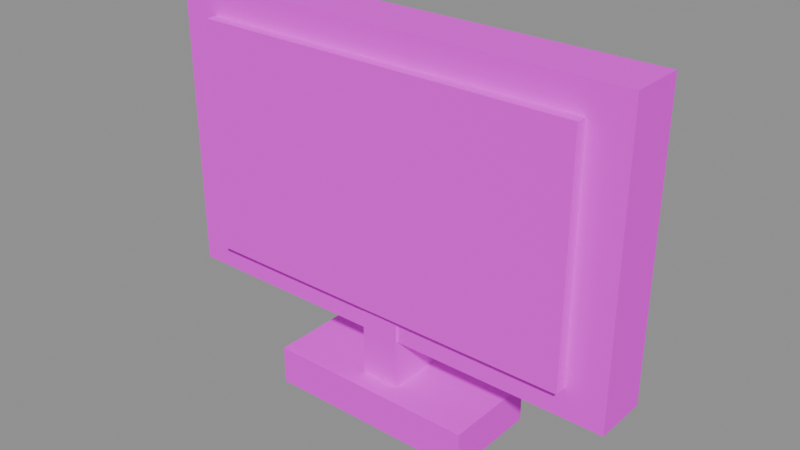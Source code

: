 # Source: item_tv.blend  (saved by Blender 4.2.68; exported with 4.5.12 LTS)
import bpy
from mathutils import Matrix  # noqa: F401  (used for matrix-valued properties, if any)

bpy.ops.wm.read_factory_settings(use_empty=True)
scene = bpy.context.scene
scene.name = 'Scene'

# ---- collections
col_anchors = bpy.data.collections.new('Anchors'); scene.collection.children.link(col_anchors)
col_world = bpy.data.collections.new('World'); scene.collection.children.link(col_world)

# ---- images (referenced by path relative to the original .blend; pixels are not part of the script)
import os
ASSET_DIR = os.environ.get("B2B_ASSET_DIR", "")  # directory of the original .blend (textures are referenced by path, not embedded)
HERE = os.path.dirname(os.path.abspath(__file__))  # packed textures are extracted next to this script under _unpacked/

def load_image(name, relpath, width, height, colorspace="sRGB"):
    """Load a texture the original file referenced (path relative to the .blend, or extracted next to this script)."""
    p = next((c for c in (os.path.join(HERE, relpath), os.path.join(ASSET_DIR, relpath)) if relpath and os.path.exists(c)), "")
    if p:
        img = bpy.data.images.load(p, check_existing=True)
        img.name = name
    else:  # same state as the original file: an image datablock whose file is absent (Cycles renders it pink)
        img = bpy.data.images.new(name, width, height)
        img.source = "FILE"
        img.filepath = "//" + (relpath or name)
    img.colorspace_settings.name = colorspace
    return img
img_palette_png = load_image('palette.png', 'palette.png', 1024, 1024, 'sRGB')

# ---- materials (node trees are filled in below, after node groups)
mat_tanghalanpalette = bpy.data.materials.new('TanghalanPalette')

# ---- material node trees
mat_tanghalanpalette.use_nodes = True; mat_tanghalanpalette.node_tree.nodes.clear()
_N = mat_tanghalanpalette.node_tree.nodes; _L = mat_tanghalanpalette.node_tree.links
n0 = _N.new('ShaderNodeBsdfPrincipled'); n0.name = 'Principled BSDF'; n0.location = (10, 300)
n0.inputs[2].default_value = 1.0
n1 = _N.new('ShaderNodeOutputMaterial'); n1.name = 'Material Output'; n1.location = (300, 300)
n2 = _N.new('ShaderNodeTexImage'); n2.name = 'Image Texture'; n2.location = (0, 0)
n2.image = img_palette_png
n2.interpolation = 'Closest'
_L.new(n0.outputs[0], n1.inputs[0])
_L.new(n2.outputs[0], n0.inputs[0])
n1.is_active_output = True

# ---- meshes
me_m__item_tv = bpy.data.meshes.new('M__item_tv')
me_m__item_tv.from_pydata([(0.12, -0.014, 0.205), (0.12, 0.014, 0.205), (0.12, -0.014, 0.055), (0.12, 0.014, 0.055), (-0.12, 0.014, 0.205), (-0.12, -0.014, 0.205), (-0.12, 0.014, 0.055), (-0.12, -0.014, 0.055), (-0.12, 0.014, 0.205), (0.12, 0.014, 0.205), (-0.12, -0.014, 0.205), (0.12, -0.014, 0.205), (-0.12, -0.014, 0.055), (0.12, -0.014, 0.055), (-0.12, 0.014, 0.055), (0.12, 0.014, 0.055), (-0.12, -0.014, 0.205), (0.12, -0.014, 0.205), (-0.12, -0.014, 0.055), (0.12, -0.014, 0.055), (0.12, 0.014, 0.205), (-0.12, 0.014, 0.205), (0.12, 0.014, 0.055), (-0.12, 0.014, 0.055), (0.1, -0.02, 0.19), (0.1, -0.014, 0.19), (0.1, -0.02, 0.07), (0.1, -0.014, 0.07), (-0.1, -0.014, 0.19), (-0.1, -0.02, 0.19), (-0.1, -0.014, 0.07), (-0.1, -0.02, 0.07), (-0.1, -0.014, 0.19), (0.1, -0.014, 0.19), (-0.1, -0.02, 0.19), (0.1, -0.02, 0.19), (-0.1, -0.02, 0.07), (0.1, -0.02, 0.07), (-0.1, -0.014, 0.07), (0.1, -0.014, 0.07), (-0.1, -0.02, 0.19), (0.1, -0.02, 0.19), (-0.1, -0.02, 0.07), (0.1, -0.02, 0.07), (0.1, -0.014, 0.19), (-0.1, -0.014, 0.19), (0.1, -0.014, 0.07), (-0.1, -0.014, 0.07), (0.055, -0.025, 0.03), (0.055, 0.025, 0.03), (0.055, -0.025, 0.01), (0.055, 0.025, 0.01), (-0.055, 0.025, 0.03), (-0.055, -0.025, 0.03), (-0.055, 0.025, 0.01), (-0.055, -0.025, 0.01), (-0.055, 0.025, 0.03), (0.055, 0.025, 0.03), (-0.055, -0.025, 0.03), (0.055, -0.025, 0.03), (-0.055, -0.025, 0.01), (0.055, -0.025, 0.01), (-0.055, 0.025, 0.01), (0.055, 0.025, 0.01), (-0.055, -0.025, 0.03), (0.055, -0.025, 0.03), (-0.055, -0.025, 0.01), (0.055, -0.025, 0.01), (0.055, 0.025, 0.03), (-0.055, 0.025, 0.03), (0.055, 0.025, 0.01), (-0.055, 0.025, 0.01), (0.01, -0.015, 0.075), (0.01, 0.015, 0.075), (0.01, -0.015, 0.025), (0.01, 0.015, 0.025), (-0.01, 0.015, 0.075), (-0.01, -0.015, 0.075), (-0.01, 0.015, 0.025), (-0.01, -0.015, 0.025), (-0.01, 0.015, 0.075), (0.01, 0.015, 0.075), (-0.01, -0.015, 0.075), (0.01, -0.015, 0.075), (-0.01, -0.015, 0.025), (0.01, -0.015, 0.025), (-0.01, 0.015, 0.025), (0.01, 0.015, 0.025), (-0.01, -0.015, 0.075), (0.01, -0.015, 0.075), (-0.01, -0.015, 0.025), (0.01, -0.015, 0.025), (0.01, 0.015, 0.075), (-0.01, 0.015, 0.075), (0.01, 0.015, 0.025), (-0.01, 0.015, 0.025)], [], [(0, 2, 1), (2, 3, 1), (4, 6, 5), (6, 7, 5), (8, 10, 9), (10, 11, 9), (12, 14, 13), (14, 15, 13), (16, 18, 17), (18, 19, 17), (20, 22, 21), (22, 23, 21), (24, 26, 25), (26, 27, 25), (28, 30, 29), (30, 31, 29), (32, 34, 33), (34, 35, 33), (36, 38, 37), (38, 39, 37), (40, 42, 41), (42, 43, 41), (44, 46, 45), (46, 47, 45), (48, 50, 49), (50, 51, 49), (52, 54, 53), (54, 55, 53), (56, 58, 57), (58, 59, 57), (60, 62, 61), (62, 63, 61), (64, 66, 65), (66, 67, 65), (68, 70, 69), (70, 71, 69), (72, 74, 73), (74, 75, 73), (76, 78, 77), (78, 79, 77), (80, 82, 81), (82, 83, 81), (84, 86, 85), (86, 87, 85), (88, 90, 89), (90, 91, 89), (92, 94, 93), (94, 95, 93)])
_uv = me_m__item_tv.uv_layers.new(name='UVMap')
_uv.uv.foreach_set('vector', [0.7656, 0.9219, 0.7656, 0.9219, 0.7656, 0.9219, 0.7656, 0.9219, 0.7656, 0.9219, 0.7656, 0.9219, 0.7656, 0.9219, 0.7656, 0.9219, 0.7656, 0.9219, 0.7656, 0.9219, 0.7656, 0.9219, 0.7656, 0.9219, 0.7656, 0.9219, 0.7656, 0.9219, 0.7656, 0.9219, 0.7656, 0.9219, 0.7656, 0.9219, 0.7656, 0.9219, 0.7656, 0.9219, 0.7656, 0.9219, 0.7656, 0.9219, 0.7656, 0.9219, 0.7656, 0.9219, 0.7656, 0.9219, 0.7656, 0.9219, 0.7656, 0.9219, 0.7656, 0.9219, 0.7656, 0.9219, 0.7656, 0.9219, 0.7656, 0.9219, 0.7656, 0.9219, 0.7656, 0.9219, 0.7656, 0.9219, 0.7656, 0.9219, 0.7656, 0.9219, 0.7656, 0.9219, 0.7969, 0.9219, 0.7969, 0.9219, 0.7969, 0.9219, 0.7969, 0.9219, 0.7969, 0.9219, 0.7969, 0.9219, 0.7969, 0.9219, 0.7969, 0.9219, 0.7969, 0.9219, 0.7969, 0.9219, 0.7969, 0.9219, 0.7969, 0.9219, 0.7969, 0.9219, 0.7969, 0.9219, 0.7969, 0.9219, 0.7969, 0.9219, 0.7969, 0.9219, 0.7969, 0.9219, 0.7969, 0.9219, 0.7969, 0.9219, 0.7969, 0.9219, 0.7969, 0.9219, 0.7969, 0.9219, 0.7969, 0.9219, 0.7969, 0.9219, 0.7969, 0.9219, 0.7969, 0.9219, 0.7969, 0.9219, 0.7969, 0.9219, 0.7969, 0.9219, 0.7969, 0.9219, 0.7969, 0.9219, 0.7969, 0.9219, 0.7969, 0.9219, 0.7969, 0.9219, 0.7969, 0.9219, 0.1719, 0.9531, 0.1719, 0.9531, 0.1719, 0.9531, 0.1719, 0.9531, 0.1719, 0.9531, 0.1719, 0.9531, 0.1719, 0.9531, 0.1719, 0.9531, 0.1719, 0.9531, 0.1719, 0.9531, 0.1719, 0.9531, 0.1719, 0.9531, 0.1719, 0.9531, 0.1719, 0.9531, 0.1719, 0.9531, 0.1719, 0.9531, 0.1719, 0.9531, 0.1719, 0.9531, 0.1719, 0.9531, 0.1719, 0.9531, 0.1719, 0.9531, 0.1719, 0.9531, 0.1719, 0.9531, 0.1719, 0.9531, 0.1719, 0.9531, 0.1719, 0.9531, 0.1719, 0.9531, 0.1719, 0.9531, 0.1719, 0.9531, 0.1719, 0.9531, 0.1719, 0.9531, 0.1719, 0.9531, 0.1719, 0.9531, 0.1719, 0.9531, 0.1719, 0.9531, 0.1719, 0.9531, 0.1719, 0.9531, 0.1719, 0.9531, 0.1719, 0.9531, 0.1719, 0.9531, 0.1719, 0.9531, 0.1719, 0.9531, 0.1719, 0.9531, 0.1719, 0.9531, 0.1719, 0.9531, 0.1719, 0.9531, 0.1719, 0.9531, 0.1719, 0.9531, 0.1719, 0.9531, 0.1719, 0.9531, 0.1719, 0.9531, 0.1719, 0.9531, 0.1719, 0.9531, 0.1719, 0.9531, 0.1719, 0.9531, 0.1719, 0.9531, 0.1719, 0.9531, 0.1719, 0.9531, 0.1719, 0.9531, 0.1719, 0.9531, 0.1719, 0.9531, 0.1719, 0.9531, 0.1719, 0.9531, 0.1719, 0.9531, 0.1719, 0.9531, 0.1719, 0.9531, 0.1719, 0.9531, 0.1719, 0.9531, 0.1719, 0.9531, 0.1719, 0.9531, 0.1719, 0.9531, 0.1719, 0.9531])
me_m__item_tv.materials.append(mat_tanghalanpalette)
me_m__item_tv.update()
me_m__item_tv.normals_split_custom_set([tuple(v) for v in zip(*[iter([1.0, 0.0, 0.0, 1.0, 0.0, 0.0, 1.0, 0.0, 0.0, 1.0, 0.0, 0.0, 1.0, 0.0, 0.0, 1.0, 0.0, 0.0, -1.0, 0.0, 0.0, -1.0, 0.0, 0.0, -1.0, 0.0, 0.0, -1.0, 0.0, 0.0, -1.0, 0.0, 0.0, -1.0, 0.0, 0.0, 0.0, 0.0, 1.0, 0.0, 0.0, 1.0, 0.0, 0.0, 1.0, 0.0, 0.0, 1.0, 0.0, 0.0, 1.0, 0.0, 0.0, 1.0, 0.0, 0.0, -1.0, 0.0, 0.0, -1.0, 0.0, 0.0, -1.0, 0.0, 0.0, -1.0, 0.0, 0.0, -1.0, 0.0, 0.0, -1.0, 0.0, -1.0, 0.0, 0.0, -1.0, 0.0, 0.0, -1.0, 0.0, 0.0, -1.0, 0.0, 0.0, -1.0, 0.0, 0.0, -1.0, 0.0, 0.0, 1.0, 0.0, 0.0, 1.0, 0.0, 0.0, 1.0, 0.0, 0.0, 1.0, 0.0, 0.0, 1.0, 0.0, 0.0, 1.0, 0.0, 1.0, 0.0, 0.0, 1.0, 0.0, 0.0, 1.0, 0.0, 0.0, 1.0, 0.0, 0.0, 1.0, 0.0, 0.0, 1.0, 0.0, 0.0, -1.0, 0.0, 0.0, -1.0, 0.0, 0.0, -1.0, 0.0, 0.0, -1.0, 0.0, 0.0, -1.0, 0.0, 0.0, -1.0, 0.0, 0.0, 0.0, 0.0, 1.0, 0.0, 0.0, 1.0, 0.0, 0.0, 1.0, 0.0, 0.0, 1.0, 0.0, 0.0, 1.0, 0.0, 0.0, 1.0, 0.0, 0.0, -1.0, 0.0, 0.0, -1.0, 0.0, 0.0, -1.0, 0.0, 0.0, -1.0, 0.0, 0.0, -1.0, 0.0, 0.0, -1.0, 0.0, -1.0, 0.0, 0.0, -1.0, 0.0, 0.0, -1.0, 0.0, 0.0, -1.0, 0.0, 0.0, -1.0, 0.0, 0.0, -1.0, 0.0, 0.0, 1.0, 0.0, 0.0, 1.0, 0.0, 0.0, 1.0, 0.0, 0.0, 1.0, 0.0, 0.0, 1.0, 0.0, 0.0, 1.0, 0.0, 1.0, 0.0, 0.0, 1.0, 0.0, 0.0, 1.0, 0.0, 0.0, 1.0, 0.0, 0.0, 1.0, 0.0, 0.0, 1.0, 0.0, 0.0, -1.0, 0.0, 0.0, -1.0, 0.0, 0.0, -1.0, 0.0, 0.0, -1.0, 0.0, 0.0, -1.0, 0.0, 0.0, -1.0, 0.0, 0.0, 0.0, 0.0, 1.0, 0.0, 0.0, 1.0, 0.0, 0.0, 1.0, 0.0, 0.0, 1.0, 0.0, 0.0, 1.0, 0.0, 0.0, 1.0, 0.0, 0.0, -1.0, 0.0, 0.0, -1.0, 0.0, 0.0, -1.0, 0.0, 0.0, -1.0, 0.0, 0.0, -1.0, 0.0, 0.0, -1.0, 0.0, -1.0, 0.0, 0.0, -1.0, 0.0, 0.0, -1.0, 0.0, 0.0, -1.0, 0.0, 0.0, -1.0, 0.0, 0.0, -1.0, 0.0, 0.0, 1.0, 0.0, 0.0, 1.0, 0.0, 0.0, 1.0, 0.0, 0.0, 1.0, 0.0, 0.0, 1.0, 0.0, 0.0, 1.0, 0.0, 1.0, 0.0, 0.0, 1.0, 0.0, 0.0, 1.0, 0.0, 0.0, 1.0, 0.0, 0.0, 1.0, 0.0, 0.0, 1.0, 0.0, 0.0, -1.0, 0.0, 0.0, -1.0, 0.0, 0.0, -1.0, 0.0, 0.0, -1.0, 0.0, 0.0, -1.0, 0.0, 0.0, -1.0, 0.0, 0.0, 0.0, 0.0, 1.0, 0.0, 0.0, 1.0, 0.0, 0.0, 1.0, 0.0, 0.0, 1.0, 0.0, 0.0, 1.0, 0.0, 0.0, 1.0, 0.0, 0.0, -1.0, 0.0, 0.0, -1.0, 0.0, 0.0, -1.0, 0.0, 0.0, -1.0, 0.0, 0.0, -1.0, 0.0, 0.0, -1.0, 0.0, -1.0, 0.0, 0.0, -1.0, 0.0, 0.0, -1.0, 0.0, 0.0, -1.0, 0.0, 0.0, -1.0, 0.0, 0.0, -1.0, 0.0, 0.0, 1.0, 0.0, 0.0, 1.0, 0.0, 0.0, 1.0, 0.0, 0.0, 1.0, 0.0, 0.0, 1.0, 0.0, 0.0, 1.0, 0.0])] * 3)])

# ---- objects
ob_cal__o = bpy.data.objects.new('CAL__O', None)
ob_cal__x = bpy.data.objects.new('CAL__X', None)
ob_cal__y = bpy.data.objects.new('CAL__Y', None)
ob_cal__z = bpy.data.objects.new('CAL__Z', None)
ob_m__item_tv = bpy.data.objects.new('M__item_tv', me_m__item_tv)

# ---- transforms, parenting, visibility, modifiers, constraints
ob_cal__o.location = (0.0, 0.0, 0.0)
ob_cal__o.rotation_mode = 'QUATERNION'
ob_cal__o.rotation_quaternion = (1.0, 0.0, 0.0, 0.0)
ob_cal__o.empty_display_size = 0.15
ob_cal__x.location = (1.0, 0.0, 0.0)
ob_cal__x.rotation_mode = 'QUATERNION'
ob_cal__x.rotation_quaternion = (1.0, 0.0, 0.0, 0.0)
ob_cal__x.empty_display_size = 0.15
ob_cal__y.location = (0.0, 0.0, 1.0)
ob_cal__y.rotation_mode = 'QUATERNION'
ob_cal__y.rotation_quaternion = (1.0, 0.0, 0.0, 0.0)
ob_cal__y.empty_display_size = 0.15
ob_cal__z.location = (0.0, -1.0, 0.0)
ob_cal__z.rotation_mode = 'QUATERNION'
ob_cal__z.rotation_quaternion = (1.0, 0.0, 0.0, 0.0)
ob_cal__z.empty_display_size = 0.15
ob_m__item_tv.location = (0.0, 0.0, 0.0)
ob_m__item_tv.rotation_mode = 'QUATERNION'
ob_m__item_tv.rotation_quaternion = (1.0, 0.0, 0.0, 0.0)

# ---- collection membership
col_anchors.objects.link(ob_cal__o)
col_anchors.objects.link(ob_cal__x)
col_anchors.objects.link(ob_cal__y)
col_anchors.objects.link(ob_cal__z)
col_world.objects.link(ob_m__item_tv)

# ---- scene / render settings (as saved in the file)
scene.frame_start = 1; scene.frame_end = 250; scene.frame_set(1)
scene.render.engine = 'BLENDER_EEVEE_NEXT'
bpy.context.view_layer.update()

# ---- added for rendering (the .blend has no active camera and no usable light): camera, sun + grey world if the file has none
cam_auto = bpy.data.cameras.new('AutoCamera')
cam_auto.lens = 50.0
cam_auto.sensor_width = 36.0
cam_auto.clip_end = 1000.0
ob_auto_camera = bpy.data.objects.new('AutoCamera', cam_auto)
scene.collection.objects.link(ob_auto_camera)
ob_auto_camera.location = (0.289826, -0.347791, 0.339361)
ob_auto_camera.rotation_euler = (1.09748, -7.21219e-08, 0.694738)
scene.camera = ob_auto_camera
light_auto_sun = bpy.data.lights.new('AutoSun', 'SUN')
light_auto_sun.energy = 3.0
light_auto_sun.angle = 0.0523599
ob_auto_sun = bpy.data.objects.new('AutoSun', light_auto_sun)
scene.collection.objects.link(ob_auto_sun)
ob_auto_sun.rotation_euler = (0.872665, 0.174533, 0.523599)
if scene.world is None:
    world_auto = bpy.data.worlds.new('AutoWorld')
    world_auto.color = (0.3, 0.3, 0.3)
    scene.world = world_auto
bpy.context.view_layer.update()
